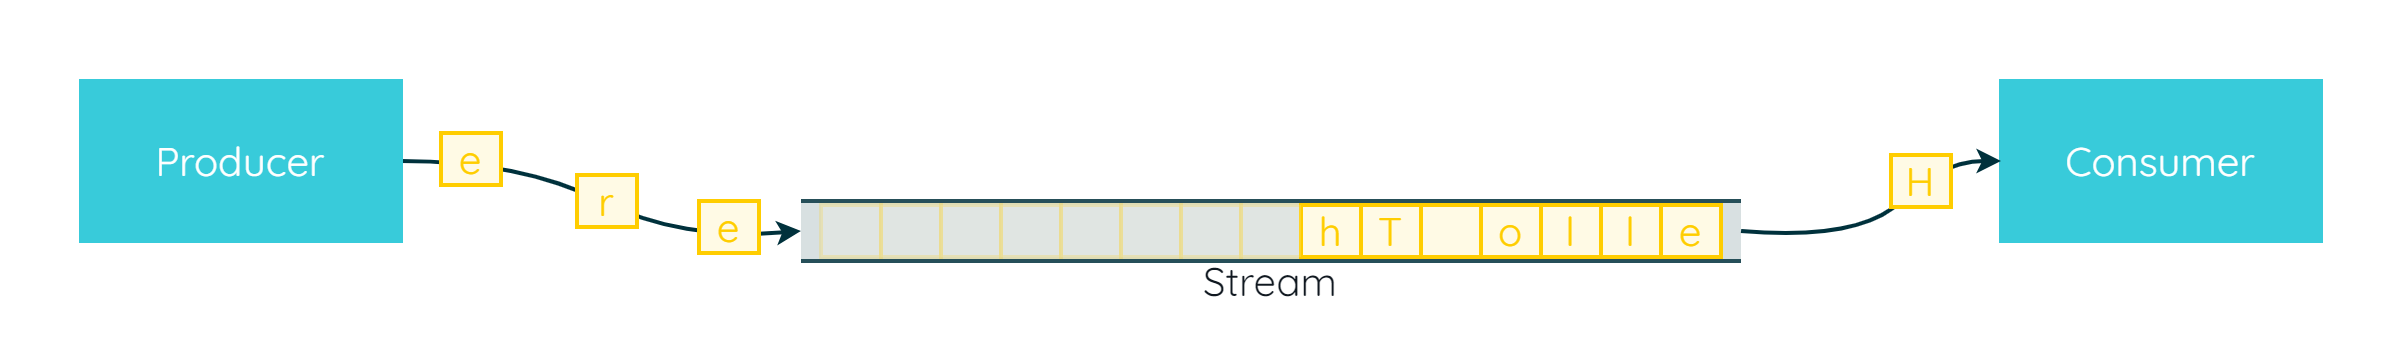

The diagram above was exported from draw.io. Its source (the exported page's mxGraphModel, read from the mxfile embedded in the PNG):
<mxGraphModel dx="2901" dy="1204" grid="1" gridSize="10" guides="1" tooltips="1" connect="1" arrows="1" fold="1" page="1" pageScale="1" pageWidth="827" pageHeight="1169" math="0" shadow="0">
  <root>
    <mxCell id="0" />
    <mxCell id="1" parent="0" />
    <mxCell id="iixfkLZppM82QHzglZIx-34" value="" style="rounded=0;whiteSpace=wrap;html=1;strokeColor=none;strokeWidth=2;fontFamily=Arial;fontSize=20;fontColor=none;fillColor=none;noLabel=1;" parent="1" vertex="1">
      <mxGeometry x="-760" y="200" width="1200" height="180" as="geometry" />
    </mxCell>
    <mxCell id="b4r7r0f_a_80JIRBEDit-1" value="" style="rounded=0;whiteSpace=wrap;html=1;strokeColor=none;strokeWidth=2;fontFamily=Quicksand;fontSize=20;fontColor=#101820;fillColor=#D8E0E1;horizontal=1;fontSource=https%3A%2F%2Ffonts.googleapis.com%2Fcss%3Ffamily%3DQuicksand;" vertex="1" parent="1">
      <mxGeometry x="-360" y="300" width="470" height="30" as="geometry" />
    </mxCell>
    <mxCell id="b4r7r0f_a_80JIRBEDit-2" value="" style="endArrow=none;html=1;rounded=0;strokeColor=#264F59;strokeWidth=2;fontFamily=Quicksand;fontSize=20;fontColor=#101820;fillColor=none;entryX=1;entryY=0;entryDx=0;entryDy=0;exitX=0;exitY=0;exitDx=0;exitDy=0;horizontal=1;fontSource=https%3A%2F%2Ffonts.googleapis.com%2Fcss%3Ffamily%3DQuicksand;" edge="1" parent="1" source="b4r7r0f_a_80JIRBEDit-1" target="b4r7r0f_a_80JIRBEDit-1">
      <mxGeometry width="50" height="50" relative="1" as="geometry">
        <mxPoint x="-60" y="400" as="sourcePoint" />
        <mxPoint x="-10" y="350" as="targetPoint" />
      </mxGeometry>
    </mxCell>
    <mxCell id="b4r7r0f_a_80JIRBEDit-3" value="" style="endArrow=none;html=1;rounded=0;strokeColor=#264F59;strokeWidth=2;fontFamily=Quicksand;fontSize=20;fontColor=#101820;fillColor=none;entryX=1;entryY=0;entryDx=0;entryDy=0;exitX=0;exitY=1;exitDx=0;exitDy=0;horizontal=1;fontSource=https%3A%2F%2Ffonts.googleapis.com%2Fcss%3Ffamily%3DQuicksand;" edge="1" parent="1" source="b4r7r0f_a_80JIRBEDit-1">
      <mxGeometry width="50" height="50" relative="1" as="geometry">
        <mxPoint x="-530" y="330" as="sourcePoint" />
        <mxPoint x="110" y="330" as="targetPoint" />
      </mxGeometry>
    </mxCell>
    <mxCell id="b4r7r0f_a_80JIRBEDit-9" value="" style="rounded=0;whiteSpace=wrap;html=1;strokeColor=#FFCD00;strokeWidth=2;fontFamily=Quicksand;fontSize=20;fontColor=#FFCD00;fillColor=#FFFAE5;opacity=20;horizontal=1;fontSource=https%3A%2F%2Ffonts.googleapis.com%2Fcss%3Ffamily%3DQuicksand;" vertex="1" parent="1">
      <mxGeometry x="-350" y="302" width="30" height="26" as="geometry" />
    </mxCell>
    <mxCell id="b4r7r0f_a_80JIRBEDit-10" value="" style="rounded=0;whiteSpace=wrap;html=1;strokeColor=#FFCD00;strokeWidth=2;fontFamily=Quicksand;fontSize=20;fontColor=#FFCD00;fillColor=#FFFAE5;opacity=20;horizontal=1;fontSource=https%3A%2F%2Ffonts.googleapis.com%2Fcss%3Ffamily%3DQuicksand;" vertex="1" parent="1">
      <mxGeometry x="-320" y="302" width="30" height="26" as="geometry" />
    </mxCell>
    <mxCell id="b4r7r0f_a_80JIRBEDit-11" value="" style="rounded=0;whiteSpace=wrap;html=1;strokeColor=#FFCD00;strokeWidth=2;fontFamily=Quicksand;fontSize=20;fontColor=#FFCD00;fillColor=#FFFAE5;opacity=20;horizontal=1;fontSource=https%3A%2F%2Ffonts.googleapis.com%2Fcss%3Ffamily%3DQuicksand;" vertex="1" parent="1">
      <mxGeometry x="-290" y="302" width="30" height="26" as="geometry" />
    </mxCell>
    <mxCell id="b4r7r0f_a_80JIRBEDit-12" value="" style="rounded=0;whiteSpace=wrap;html=1;strokeColor=#FFCD00;strokeWidth=2;fontFamily=Quicksand;fontSize=20;fontColor=#FFCD00;fillColor=#FFFAE5;opacity=20;horizontal=1;fontSource=https%3A%2F%2Ffonts.googleapis.com%2Fcss%3Ffamily%3DQuicksand;" vertex="1" parent="1">
      <mxGeometry x="-260" y="302" width="30" height="26" as="geometry" />
    </mxCell>
    <mxCell id="b4r7r0f_a_80JIRBEDit-13" value="" style="rounded=0;whiteSpace=wrap;html=1;strokeColor=#FFCD00;strokeWidth=2;fontFamily=Quicksand;fontSize=20;fontColor=#FFCD00;fillColor=#FFFAE5;opacity=20;horizontal=1;fontSource=https%3A%2F%2Ffonts.googleapis.com%2Fcss%3Ffamily%3DQuicksand;" vertex="1" parent="1">
      <mxGeometry x="-230" y="302" width="30" height="26" as="geometry" />
    </mxCell>
    <mxCell id="b4r7r0f_a_80JIRBEDit-19" value="h" style="rounded=0;whiteSpace=wrap;html=1;strokeColor=#FFCD00;strokeWidth=2;fontFamily=Quicksand;fontSize=20;fontColor=#FFCD00;fillColor=#FFFAE5;horizontal=1;fontSource=https%3A%2F%2Ffonts.googleapis.com%2Fcss%3Ffamily%3DQuicksand;" vertex="1" parent="1">
      <mxGeometry x="-110" y="302" width="30" height="26" as="geometry" />
    </mxCell>
    <mxCell id="b4r7r0f_a_80JIRBEDit-20" value="T" style="rounded=0;whiteSpace=wrap;html=1;strokeColor=#FFCD00;strokeWidth=2;fontFamily=Quicksand;fontSize=20;fontColor=#FFCD00;fillColor=#FFFAE5;horizontal=1;fontSource=https%3A%2F%2Ffonts.googleapis.com%2Fcss%3Ffamily%3DQuicksand;" vertex="1" parent="1">
      <mxGeometry x="-80" y="302" width="30" height="26" as="geometry" />
    </mxCell>
    <mxCell id="b4r7r0f_a_80JIRBEDit-21" value="" style="rounded=0;whiteSpace=wrap;html=1;strokeColor=#FFCD00;strokeWidth=2;fontFamily=Quicksand;fontSize=20;fontColor=#FFCD00;fillColor=#FFFAE5;horizontal=1;fontSource=https%3A%2F%2Ffonts.googleapis.com%2Fcss%3Ffamily%3DQuicksand;" vertex="1" parent="1">
      <mxGeometry x="-50" y="302" width="30" height="26" as="geometry" />
    </mxCell>
    <mxCell id="b4r7r0f_a_80JIRBEDit-22" value="o" style="rounded=0;whiteSpace=wrap;html=1;strokeColor=#FFCD00;strokeWidth=2;fontFamily=Quicksand;fontSize=20;fontColor=#FFCD00;fillColor=#FFFAE5;horizontal=1;fontSource=https%3A%2F%2Ffonts.googleapis.com%2Fcss%3Ffamily%3DQuicksand;" vertex="1" parent="1">
      <mxGeometry x="-20" y="302" width="30" height="26" as="geometry" />
    </mxCell>
    <mxCell id="b4r7r0f_a_80JIRBEDit-23" value="l" style="rounded=0;whiteSpace=wrap;html=1;strokeColor=#FFCD00;strokeWidth=2;fontFamily=Quicksand;fontSize=20;fontColor=#FFCD00;fillColor=#FFFAE5;horizontal=1;fontSource=https%3A%2F%2Ffonts.googleapis.com%2Fcss%3Ffamily%3DQuicksand;" vertex="1" parent="1">
      <mxGeometry x="10" y="302" width="30" height="26" as="geometry" />
    </mxCell>
    <mxCell id="b4r7r0f_a_80JIRBEDit-24" value="l" style="rounded=0;whiteSpace=wrap;html=1;strokeColor=#FFCD00;strokeWidth=2;fontFamily=Quicksand;fontSize=20;fontColor=#FFCD00;fillColor=#FFFAE5;horizontal=1;fontSource=https%3A%2F%2Ffonts.googleapis.com%2Fcss%3Ffamily%3DQuicksand;" vertex="1" parent="1">
      <mxGeometry x="40" y="302" width="30" height="26" as="geometry" />
    </mxCell>
    <mxCell id="b4r7r0f_a_80JIRBEDit-25" value="e" style="rounded=0;whiteSpace=wrap;html=1;strokeColor=#FFCD00;strokeWidth=2;fontFamily=Quicksand;fontSize=20;fontColor=#FFCD00;fillColor=#FFFAE5;horizontal=1;fontSource=https%3A%2F%2Ffonts.googleapis.com%2Fcss%3Ffamily%3DQuicksand;" vertex="1" parent="1">
      <mxGeometry x="70" y="302" width="30" height="26" as="geometry" />
    </mxCell>
    <mxCell id="b4r7r0f_a_80JIRBEDit-31" value="" style="rounded=0;whiteSpace=wrap;html=1;strokeColor=#FFCD00;strokeWidth=2;fontFamily=Quicksand;fontSize=20;fontColor=#FFCD00;fillColor=#FFFAE5;opacity=20;horizontal=1;fontSource=https%3A%2F%2Ffonts.googleapis.com%2Fcss%3Ffamily%3DQuicksand;" vertex="1" parent="1">
      <mxGeometry x="-200" y="302" width="30" height="26" as="geometry" />
    </mxCell>
    <mxCell id="b4r7r0f_a_80JIRBEDit-32" value="" style="rounded=0;whiteSpace=wrap;html=1;strokeColor=#FFCD00;strokeWidth=2;fontFamily=Quicksand;fontSize=20;fontColor=#FFCD00;fillColor=#FFFAE5;opacity=20;horizontal=1;fontSource=https%3A%2F%2Ffonts.googleapis.com%2Fcss%3Ffamily%3DQuicksand;" vertex="1" parent="1">
      <mxGeometry x="-170" y="302" width="30" height="26" as="geometry" />
    </mxCell>
    <mxCell id="b4r7r0f_a_80JIRBEDit-33" value="" style="rounded=0;whiteSpace=wrap;html=1;strokeColor=#FFCD00;strokeWidth=2;fontFamily=Quicksand;fontSize=20;fontColor=#FFCD00;fillColor=#FFFAE5;opacity=20;horizontal=1;fontSource=https%3A%2F%2Ffonts.googleapis.com%2Fcss%3Ffamily%3DQuicksand;" vertex="1" parent="1">
      <mxGeometry x="-140" y="302" width="30" height="26" as="geometry" />
    </mxCell>
    <mxCell id="b4r7r0f_a_80JIRBEDit-34" value="" style="endArrow=classic;html=1;rounded=0;strokeColor=#00313C;strokeWidth=2;fontFamily=Arial;fontSize=20;fontColor=#101820;fillColor=#00313C;entryX=0;entryY=0.5;entryDx=0;entryDy=0;curved=1;" edge="1" parent="1" target="b4r7r0f_a_80JIRBEDit-1">
      <mxGeometry width="50" height="50" relative="1" as="geometry">
        <mxPoint x="-560" y="280" as="sourcePoint" />
        <mxPoint x="-30" y="350" as="targetPoint" />
        <Array as="points">
          <mxPoint x="-500" y="280" />
          <mxPoint x="-420" y="320" />
        </Array>
      </mxGeometry>
    </mxCell>
    <mxCell id="b4r7r0f_a_80JIRBEDit-35" value="Producer" style="rounded=0;whiteSpace=wrap;html=1;strokeColor=#38CBDA;strokeWidth=2;fontFamily=Quicksand;fontSize=20;fontColor=#FFFFFF;fillColor=#38CBDA;fontSource=https%3A%2F%2Ffonts.googleapis.com%2Fcss%3Ffamily%3DQuicksand;" vertex="1" parent="1">
      <mxGeometry x="-720" y="240" width="160" height="80" as="geometry" />
    </mxCell>
    <mxCell id="b4r7r0f_a_80JIRBEDit-36" value="Consumer" style="rounded=0;whiteSpace=wrap;html=1;strokeColor=#38CBDA;strokeWidth=2;fontFamily=Quicksand;fontSize=20;fontColor=#FFFFFF;fillColor=#38CBDA;fontSource=https%3A%2F%2Ffonts.googleapis.com%2Fcss%3Ffamily%3DQuicksand;" vertex="1" parent="1">
      <mxGeometry x="240" y="240" width="160" height="80" as="geometry" />
    </mxCell>
    <mxCell id="b4r7r0f_a_80JIRBEDit-37" value="" style="endArrow=classic;html=1;rounded=0;strokeColor=#00313C;strokeWidth=2;fontFamily=Arial;fontSize=20;fontColor=#101820;fillColor=#00313C;entryX=0;entryY=0.5;entryDx=0;entryDy=0;curved=1;exitX=1;exitY=0.5;exitDx=0;exitDy=0;" edge="1" parent="1" source="b4r7r0f_a_80JIRBEDit-1" target="b4r7r0f_a_80JIRBEDit-36">
      <mxGeometry width="50" height="50" relative="1" as="geometry">
        <mxPoint x="30" y="500" as="sourcePoint" />
        <mxPoint x="230" y="535" as="targetPoint" />
        <Array as="points">
          <mxPoint x="170" y="320" />
          <mxPoint x="210" y="280" />
        </Array>
      </mxGeometry>
    </mxCell>
    <mxCell id="b4r7r0f_a_80JIRBEDit-14" value="e" style="rounded=0;whiteSpace=wrap;html=1;strokeColor=#FFCD00;strokeWidth=2;fontFamily=Quicksand;fontSize=20;fontColor=#FFCD00;fillColor=#FFFAE5;horizontal=1;fontSource=https%3A%2F%2Ffonts.googleapis.com%2Fcss%3Ffamily%3DQuicksand;" vertex="1" parent="1">
      <mxGeometry x="-540" y="266" width="30" height="26" as="geometry" />
    </mxCell>
    <mxCell id="b4r7r0f_a_80JIRBEDit-15" value="r" style="rounded=0;whiteSpace=wrap;html=1;strokeColor=#FFCD00;strokeWidth=2;fontFamily=Quicksand;fontSize=20;fontColor=#FFCD00;fillColor=#FFFAE5;horizontal=1;fontSource=https%3A%2F%2Ffonts.googleapis.com%2Fcss%3Ffamily%3DQuicksand;" vertex="1" parent="1">
      <mxGeometry x="-472" y="287" width="30" height="26" as="geometry" />
    </mxCell>
    <mxCell id="b4r7r0f_a_80JIRBEDit-18" value="e" style="rounded=0;whiteSpace=wrap;html=1;strokeColor=#FFCD00;strokeWidth=2;fontFamily=Quicksand;fontSize=20;fontColor=#FFCD00;fillColor=#FFFAE5;horizontal=1;fontSource=https%3A%2F%2Ffonts.googleapis.com%2Fcss%3Ffamily%3DQuicksand;" vertex="1" parent="1">
      <mxGeometry x="-411" y="300" width="30" height="26" as="geometry" />
    </mxCell>
    <mxCell id="b4r7r0f_a_80JIRBEDit-26" value="H" style="rounded=0;whiteSpace=wrap;html=1;strokeColor=#FFCD00;strokeWidth=2;fontFamily=Quicksand;fontSize=20;fontColor=#FFCD00;fillColor=#FFFAE5;horizontal=1;fontSource=https%3A%2F%2Ffonts.googleapis.com%2Fcss%3Ffamily%3DQuicksand;" vertex="1" parent="1">
      <mxGeometry x="185" y="277" width="30" height="26" as="geometry" />
    </mxCell>
    <mxCell id="b4r7r0f_a_80JIRBEDit-40" value="Stream" style="rounded=0;whiteSpace=wrap;html=1;strokeColor=none;strokeWidth=2;fontFamily=Quicksand;fontSize=20;fontColor=#101820;fillColor=none;fontSource=https%3A%2F%2Ffonts.googleapis.com%2Fcss%3Ffamily%3DQuicksand;" vertex="1" parent="1">
      <mxGeometry x="-360" y="330" width="470" height="20" as="geometry" />
    </mxCell>
  </root>
</mxGraphModel>